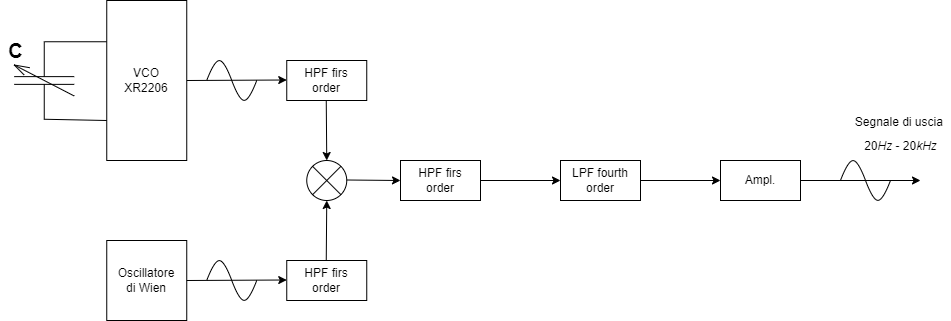

The diagram above was exported from draw.io. Its source (the exported page's mxGraphModel, read from the mxfile embedded in the PNG):
<mxGraphModel dx="1038" dy="649" grid="1" gridSize="10" guides="1" tooltips="1" connect="1" arrows="1" fold="1" page="1" pageScale="1" pageWidth="1169" pageHeight="827" math="0" shadow="0">
  <root>
    <mxCell id="0" />
    <mxCell id="1" parent="0" />
    <mxCell id="kUzaoK6UahswbiqifEo4-2" value="Oscillatore&lt;br&gt;di Wien" style="whiteSpace=wrap;html=1;aspect=fixed;" parent="1" vertex="1">
      <mxGeometry x="106.25" y="280" width="80" height="80" as="geometry" />
    </mxCell>
    <mxCell id="kUzaoK6UahswbiqifEo4-7" value="" style="verticalLabelPosition=bottom;verticalAlign=top;html=1;shape=mxgraph.flowchart.or;" parent="1" vertex="1">
      <mxGeometry x="306.25" y="200" width="40" height="40" as="geometry" />
    </mxCell>
    <mxCell id="kUzaoK6UahswbiqifEo4-8" value="" style="endArrow=classic;html=1;rounded=0;shadow=0;entryX=0;entryY=0.5;entryDx=0;entryDy=0;" parent="1" target="kUzaoK6UahswbiqifEo4-15" edge="1">
      <mxGeometry width="50" height="50" relative="1" as="geometry">
        <mxPoint x="346.25" y="219.5" as="sourcePoint" />
        <mxPoint x="386.25" y="220" as="targetPoint" />
      </mxGeometry>
    </mxCell>
    <mxCell id="kUzaoK6UahswbiqifEo4-9" value="HPF firs&lt;br&gt;order" style="rounded=0;whiteSpace=wrap;html=1;" parent="1" vertex="1">
      <mxGeometry x="286.25" y="100" width="80" height="40" as="geometry" />
    </mxCell>
    <mxCell id="kUzaoK6UahswbiqifEo4-10" value="HPF firs&lt;br&gt;order" style="rounded=0;whiteSpace=wrap;html=1;" parent="1" vertex="1">
      <mxGeometry x="286.25" y="300" width="80" height="40" as="geometry" />
    </mxCell>
    <mxCell id="kUzaoK6UahswbiqifEo4-11" value="" style="endArrow=classic;html=1;rounded=0;shadow=0;" parent="1" edge="1">
      <mxGeometry width="50" height="50" relative="1" as="geometry">
        <mxPoint x="186.25" y="120" as="sourcePoint" />
        <mxPoint x="286.25" y="119.5" as="targetPoint" />
      </mxGeometry>
    </mxCell>
    <mxCell id="kUzaoK6UahswbiqifEo4-12" value="" style="endArrow=classic;html=1;rounded=0;shadow=0;exitX=1;exitY=0.5;exitDx=0;exitDy=0;" parent="1" edge="1">
      <mxGeometry width="50" height="50" relative="1" as="geometry">
        <mxPoint x="186.25" y="320" as="sourcePoint" />
        <mxPoint x="286.25" y="319.5" as="targetPoint" />
      </mxGeometry>
    </mxCell>
    <mxCell id="kUzaoK6UahswbiqifEo4-13" value="" style="endArrow=classic;html=1;rounded=0;shadow=0;" parent="1" edge="1">
      <mxGeometry width="50" height="50" relative="1" as="geometry">
        <mxPoint x="325.75" y="300" as="sourcePoint" />
        <mxPoint x="326.25" y="240" as="targetPoint" />
      </mxGeometry>
    </mxCell>
    <mxCell id="kUzaoK6UahswbiqifEo4-14" value="" style="endArrow=classic;html=1;rounded=0;shadow=0;" parent="1" edge="1">
      <mxGeometry width="50" height="50" relative="1" as="geometry">
        <mxPoint x="325.75" y="140" as="sourcePoint" />
        <mxPoint x="326.25" y="200" as="targetPoint" />
      </mxGeometry>
    </mxCell>
    <mxCell id="kUzaoK6UahswbiqifEo4-15" value="HPF firs&lt;br&gt;order" style="rounded=0;whiteSpace=wrap;html=1;" parent="1" vertex="1">
      <mxGeometry x="400" y="200" width="80" height="40" as="geometry" />
    </mxCell>
    <mxCell id="kUzaoK6UahswbiqifEo4-17" value="LPF fourth&lt;br&gt;order" style="rounded=0;whiteSpace=wrap;html=1;" parent="1" vertex="1">
      <mxGeometry x="560" y="200" width="80" height="40" as="geometry" />
    </mxCell>
    <mxCell id="kUzaoK6UahswbiqifEo4-18" value="" style="endArrow=classic;html=1;rounded=0;shadow=0;entryX=0;entryY=0.5;entryDx=0;entryDy=0;" parent="1" target="kUzaoK6UahswbiqifEo4-17" edge="1">
      <mxGeometry width="50" height="50" relative="1" as="geometry">
        <mxPoint x="480" y="220" as="sourcePoint" />
        <mxPoint x="506.25" y="220" as="targetPoint" />
      </mxGeometry>
    </mxCell>
    <mxCell id="kUzaoK6UahswbiqifEo4-19" value="" style="pointerEvents=1;verticalLabelPosition=bottom;shadow=0;dashed=0;align=center;html=1;verticalAlign=top;shape=mxgraph.electrical.capacitors.variable_capacitor_1;rotation=-90;" parent="1" vertex="1">
      <mxGeometry x="5" y="90" width="77.5" height="60" as="geometry" />
    </mxCell>
    <mxCell id="kUzaoK6UahswbiqifEo4-20" value="VCO&lt;br&gt;XR2206" style="rounded=0;whiteSpace=wrap;html=1;rotation=0;" parent="1" vertex="1">
      <mxGeometry x="106.25" y="40" width="80" height="160" as="geometry" />
    </mxCell>
    <mxCell id="kUzaoK6UahswbiqifEo4-21" value="" style="endArrow=none;html=1;rounded=0;shadow=0;exitX=0;exitY=0.5;exitDx=0;exitDy=0;exitPerimeter=0;" parent="1" source="kUzaoK6UahswbiqifEo4-19" edge="1">
      <mxGeometry width="50" height="50" relative="1" as="geometry">
        <mxPoint x="46.25" y="160" as="sourcePoint" />
        <mxPoint x="106.25" y="160" as="targetPoint" />
      </mxGeometry>
    </mxCell>
    <mxCell id="kUzaoK6UahswbiqifEo4-22" value="" style="endArrow=none;html=1;rounded=0;shadow=0;exitX=1;exitY=0.5;exitDx=0;exitDy=0;exitPerimeter=0;" parent="1" source="kUzaoK6UahswbiqifEo4-19" edge="1">
      <mxGeometry width="50" height="50" relative="1" as="geometry">
        <mxPoint x="43.75" y="80" as="sourcePoint" />
        <mxPoint x="106.25" y="81.25" as="targetPoint" />
      </mxGeometry>
    </mxCell>
    <mxCell id="kUzaoK6UahswbiqifEo4-23" value="C" style="text;html=1;align=center;verticalAlign=middle;resizable=0;points=[];autosize=1;strokeColor=none;fillColor=none;fontSize=20;fontStyle=1" parent="1" vertex="1">
      <mxGeometry y="75" width="30" height="30" as="geometry" />
    </mxCell>
    <mxCell id="kUzaoK6UahswbiqifEo4-28" value="" style="endArrow=classic;html=1;rounded=0;shadow=0;exitX=1;exitY=0.5;exitDx=0;exitDy=0;" parent="1" source="kUzaoK6UahswbiqifEo4-17" edge="1">
      <mxGeometry width="50" height="50" relative="1" as="geometry">
        <mxPoint x="650" y="220" as="sourcePoint" />
        <mxPoint x="720" y="220" as="targetPoint" />
      </mxGeometry>
    </mxCell>
    <mxCell id="kUzaoK6UahswbiqifEo4-30" value="" style="pointerEvents=1;verticalLabelPosition=bottom;shadow=0;dashed=0;align=center;html=1;verticalAlign=top;shape=mxgraph.electrical.waveforms.sine_wave;fontSize=20;" parent="1" vertex="1">
      <mxGeometry x="206.25" y="93.46" width="50" height="53.09" as="geometry" />
    </mxCell>
    <mxCell id="kUzaoK6UahswbiqifEo4-31" value="" style="pointerEvents=1;verticalLabelPosition=bottom;shadow=0;dashed=0;align=center;html=1;verticalAlign=top;shape=mxgraph.electrical.waveforms.sine_wave;fontSize=20;" parent="1" vertex="1">
      <mxGeometry x="206.25" y="293.46" width="50" height="53.09" as="geometry" />
    </mxCell>
    <mxCell id="kUzaoK6UahswbiqifEo4-32" value="" style="pointerEvents=1;verticalLabelPosition=bottom;shadow=0;dashed=0;align=center;html=1;verticalAlign=top;shape=mxgraph.electrical.waveforms.sine_wave;fontSize=20;" parent="1" vertex="1">
      <mxGeometry x="840" y="193.45999999999998" width="50" height="53.09" as="geometry" />
    </mxCell>
    <mxCell id="kUzaoK6UahswbiqifEo4-34" value="&lt;font style=&quot;font-size: 12px&quot;&gt;Segnale di uscia &lt;br&gt;20&lt;i&gt;Hz&lt;/i&gt; - 20&lt;i&gt;kHz&lt;/i&gt;&lt;/font&gt;" style="text;html=1;align=center;verticalAlign=middle;resizable=0;points=[];autosize=1;strokeColor=none;fillColor=none;fontSize=20;" parent="1" vertex="1">
      <mxGeometry x="850" y="140" width="100" height="60" as="geometry" />
    </mxCell>
    <mxCell id="0dLvJXi4agt9gwbRlQ8Y-1" value="Ampl." style="rounded=0;whiteSpace=wrap;html=1;" vertex="1" parent="1">
      <mxGeometry x="720" y="200" width="80" height="40" as="geometry" />
    </mxCell>
    <mxCell id="0dLvJXi4agt9gwbRlQ8Y-2" value="" style="endArrow=classic;html=1;rounded=0;shadow=0;exitX=1;exitY=0.5;exitDx=0;exitDy=0;" edge="1" parent="1" source="0dLvJXi4agt9gwbRlQ8Y-1">
      <mxGeometry width="50" height="50" relative="1" as="geometry">
        <mxPoint x="830" y="220" as="sourcePoint" />
        <mxPoint x="920" y="220" as="targetPoint" />
      </mxGeometry>
    </mxCell>
  </root>
</mxGraphModel>